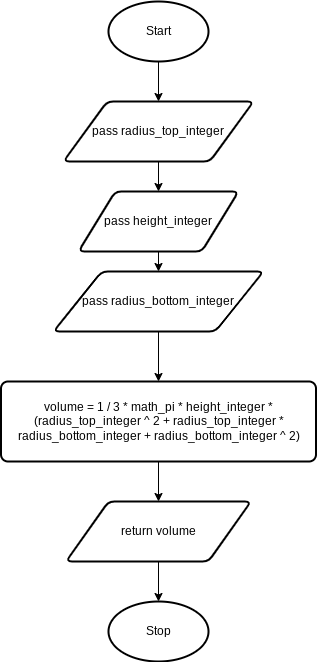

The diagram above was exported from draw.io. Its source (the exported page's mxGraphModel, read from the mxfile embedded in the PNG):
<mxGraphModel dx="354" dy="1630" grid="1" gridSize="10" guides="1" tooltips="1" connect="1" arrows="1" fold="1" page="1" pageScale="1" pageWidth="827" pageHeight="1169" math="0" shadow="0">
  <root>
    <mxCell id="0" />
    <mxCell id="1" parent="0" />
    <mxCell id="70" style="edgeStyle=none;html=1;exitX=0.5;exitY=1;exitDx=0;exitDy=0;exitPerimeter=0;entryX=0.5;entryY=0;entryDx=0;entryDy=0;" edge="1" parent="1" source="2" target="69">
      <mxGeometry relative="1" as="geometry" />
    </mxCell>
    <mxCell id="2" value="Start" style="strokeWidth=2;html=1;shape=mxgraph.flowchart.start_1;whiteSpace=wrap;" parent="1" vertex="1">
      <mxGeometry x="180" width="100" height="60" as="geometry" />
    </mxCell>
    <mxCell id="8" value="Stop" style="strokeWidth=2;html=1;shape=mxgraph.flowchart.start_1;whiteSpace=wrap;" parent="1" vertex="1">
      <mxGeometry x="180" y="600" width="100" height="60" as="geometry" />
    </mxCell>
    <mxCell id="67" style="edgeStyle=none;html=1;exitX=0.5;exitY=1;exitDx=0;exitDy=0;entryX=0.5;entryY=0;entryDx=0;entryDy=0;" parent="1" source="64" target="66" edge="1">
      <mxGeometry relative="1" as="geometry" />
    </mxCell>
    <mxCell id="64" value="volume = 1 / 3 * math_pi * height_integer * (radius_top_integer ^ 2 + radius_top_integer * radius_bottom_integer + radius_bottom_integer ^ 2)" style="rounded=1;whiteSpace=wrap;html=1;absoluteArcSize=1;arcSize=14;strokeWidth=2;" parent="1" vertex="1">
      <mxGeometry x="72.5" y="380" width="315" height="80" as="geometry" />
    </mxCell>
    <mxCell id="68" style="edgeStyle=none;html=1;exitX=0.5;exitY=1;exitDx=0;exitDy=0;entryX=0.5;entryY=0;entryDx=0;entryDy=0;entryPerimeter=0;" parent="1" source="66" target="8" edge="1">
      <mxGeometry relative="1" as="geometry" />
    </mxCell>
    <mxCell id="66" value="return volume" style="shape=parallelogram;html=1;strokeWidth=2;perimeter=parallelogramPerimeter;whiteSpace=wrap;rounded=1;arcSize=12;size=0.23;" parent="1" vertex="1">
      <mxGeometry x="137.5" y="500" width="185" height="60" as="geometry" />
    </mxCell>
    <mxCell id="72" style="edgeStyle=none;html=1;exitX=0.5;exitY=1;exitDx=0;exitDy=0;entryX=0.5;entryY=0;entryDx=0;entryDy=0;" edge="1" parent="1" source="69" target="71">
      <mxGeometry relative="1" as="geometry" />
    </mxCell>
    <mxCell id="69" value="pass radius_top_integer" style="shape=parallelogram;html=1;strokeWidth=2;perimeter=parallelogramPerimeter;whiteSpace=wrap;rounded=1;arcSize=12;size=0.23;" vertex="1" parent="1">
      <mxGeometry x="135" y="100" width="190" height="60" as="geometry" />
    </mxCell>
    <mxCell id="74" style="edgeStyle=none;html=1;exitX=0.5;exitY=1;exitDx=0;exitDy=0;entryX=0.5;entryY=0;entryDx=0;entryDy=0;" edge="1" parent="1" source="71" target="73">
      <mxGeometry relative="1" as="geometry" />
    </mxCell>
    <mxCell id="71" value="pass height_integer" style="shape=parallelogram;html=1;strokeWidth=2;perimeter=parallelogramPerimeter;whiteSpace=wrap;rounded=1;arcSize=12;size=0.23;" vertex="1" parent="1">
      <mxGeometry x="150" y="190" width="160" height="60" as="geometry" />
    </mxCell>
    <mxCell id="75" style="edgeStyle=none;html=1;exitX=0.5;exitY=1;exitDx=0;exitDy=0;entryX=0.5;entryY=0;entryDx=0;entryDy=0;" edge="1" parent="1" source="73" target="64">
      <mxGeometry relative="1" as="geometry" />
    </mxCell>
    <mxCell id="73" value="pass radius_bottom_integer" style="shape=parallelogram;html=1;strokeWidth=2;perimeter=parallelogramPerimeter;whiteSpace=wrap;rounded=1;arcSize=12;size=0.23;" vertex="1" parent="1">
      <mxGeometry x="125" y="270" width="210" height="60" as="geometry" />
    </mxCell>
  </root>
</mxGraphModel>